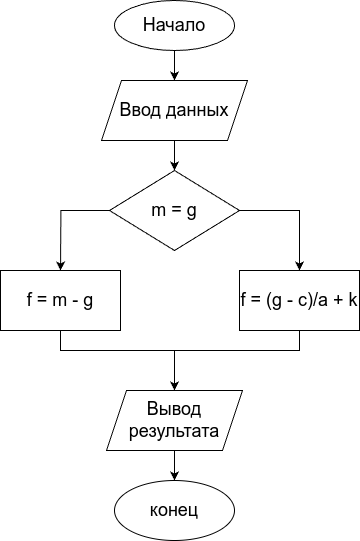

The diagram above was exported from draw.io. Its source (the exported page's mxGraphModel, read from the mxfile embedded in the PNG):
<mxGraphModel dx="1749" dy="960" grid="1" gridSize="10" guides="1" tooltips="1" connect="1" arrows="1" fold="1" page="1" pageScale="1" pageWidth="827" pageHeight="1169" math="0" shadow="0">
  <root>
    <mxCell id="0" />
    <mxCell id="1" parent="0" />
    <mxCell id="dValW3qLMNO2leilLgLL-7" style="edgeStyle=orthogonalEdgeStyle;rounded=0;orthogonalLoop=1;jettySize=auto;html=1;exitX=1;exitY=0.5;exitDx=0;exitDy=0;entryX=0.5;entryY=0;entryDx=0;entryDy=0;fontSize=18;" edge="1" parent="1" source="dValW3qLMNO2leilLgLL-1" target="dValW3qLMNO2leilLgLL-5">
      <mxGeometry relative="1" as="geometry" />
    </mxCell>
    <mxCell id="dValW3qLMNO2leilLgLL-13" style="edgeStyle=orthogonalEdgeStyle;rounded=0;orthogonalLoop=1;jettySize=auto;html=1;fontSize=18;" edge="1" parent="1" source="dValW3qLMNO2leilLgLL-1">
      <mxGeometry relative="1" as="geometry">
        <mxPoint x="240" y="290" as="targetPoint" />
      </mxGeometry>
    </mxCell>
    <mxCell id="dValW3qLMNO2leilLgLL-1" value="m = g" style="rhombus;whiteSpace=wrap;html=1;fontSize=18;" vertex="1" parent="1">
      <mxGeometry x="289" y="190" width="130" height="80" as="geometry" />
    </mxCell>
    <mxCell id="dValW3qLMNO2leilLgLL-10" value="" style="edgeStyle=orthogonalEdgeStyle;rounded=0;orthogonalLoop=1;jettySize=auto;html=1;fontSize=18;" edge="1" parent="1" source="dValW3qLMNO2leilLgLL-2" target="dValW3qLMNO2leilLgLL-3">
      <mxGeometry relative="1" as="geometry" />
    </mxCell>
    <mxCell id="dValW3qLMNO2leilLgLL-2" value="Начало" style="ellipse;whiteSpace=wrap;html=1;fontSize=18;" vertex="1" parent="1">
      <mxGeometry x="294" y="20" width="120" height="50" as="geometry" />
    </mxCell>
    <mxCell id="dValW3qLMNO2leilLgLL-8" value="" style="edgeStyle=orthogonalEdgeStyle;rounded=0;orthogonalLoop=1;jettySize=auto;html=1;fontSize=18;" edge="1" parent="1" source="dValW3qLMNO2leilLgLL-3" target="dValW3qLMNO2leilLgLL-1">
      <mxGeometry relative="1" as="geometry" />
    </mxCell>
    <mxCell id="dValW3qLMNO2leilLgLL-3" value="Ввод данных" style="shape=parallelogram;perimeter=parallelogramPerimeter;whiteSpace=wrap;html=1;fixedSize=1;fontSize=18;" vertex="1" parent="1">
      <mxGeometry x="281" y="100" width="146" height="60" as="geometry" />
    </mxCell>
    <mxCell id="dValW3qLMNO2leilLgLL-15" style="edgeStyle=orthogonalEdgeStyle;rounded=0;orthogonalLoop=1;jettySize=auto;html=1;entryX=0.5;entryY=0;entryDx=0;entryDy=0;fontSize=18;" edge="1" parent="1" source="dValW3qLMNO2leilLgLL-4" target="dValW3qLMNO2leilLgLL-14">
      <mxGeometry relative="1" as="geometry">
        <Array as="points">
          <mxPoint x="240" y="370" />
          <mxPoint x="354" y="370" />
        </Array>
      </mxGeometry>
    </mxCell>
    <mxCell id="dValW3qLMNO2leilLgLL-4" value="f = m - g" style="rounded=0;whiteSpace=wrap;html=1;fontSize=18;" vertex="1" parent="1">
      <mxGeometry x="180" y="290" width="120" height="60" as="geometry" />
    </mxCell>
    <mxCell id="dValW3qLMNO2leilLgLL-16" style="edgeStyle=orthogonalEdgeStyle;rounded=0;orthogonalLoop=1;jettySize=auto;html=1;entryX=0.5;entryY=0;entryDx=0;entryDy=0;fontSize=18;" edge="1" parent="1" source="dValW3qLMNO2leilLgLL-5" target="dValW3qLMNO2leilLgLL-14">
      <mxGeometry relative="1" as="geometry">
        <Array as="points">
          <mxPoint x="479" y="370" />
          <mxPoint x="354" y="370" />
        </Array>
      </mxGeometry>
    </mxCell>
    <mxCell id="dValW3qLMNO2leilLgLL-5" value="f = (g - c)/a + k" style="rounded=0;whiteSpace=wrap;html=1;fontSize=18;" vertex="1" parent="1">
      <mxGeometry x="419" y="290" width="120" height="60" as="geometry" />
    </mxCell>
    <mxCell id="dValW3qLMNO2leilLgLL-18" value="" style="edgeStyle=orthogonalEdgeStyle;rounded=0;orthogonalLoop=1;jettySize=auto;html=1;fontSize=18;" edge="1" parent="1" source="dValW3qLMNO2leilLgLL-14" target="dValW3qLMNO2leilLgLL-17">
      <mxGeometry relative="1" as="geometry" />
    </mxCell>
    <mxCell id="dValW3qLMNO2leilLgLL-14" value="Вывод результата" style="shape=parallelogram;perimeter=parallelogramPerimeter;whiteSpace=wrap;html=1;fixedSize=1;fontSize=18;" vertex="1" parent="1">
      <mxGeometry x="286" y="410" width="136" height="60" as="geometry" />
    </mxCell>
    <mxCell id="dValW3qLMNO2leilLgLL-17" value="конец" style="ellipse;whiteSpace=wrap;html=1;fontSize=18;" vertex="1" parent="1">
      <mxGeometry x="294" y="500" width="120" height="60" as="geometry" />
    </mxCell>
  </root>
</mxGraphModel>